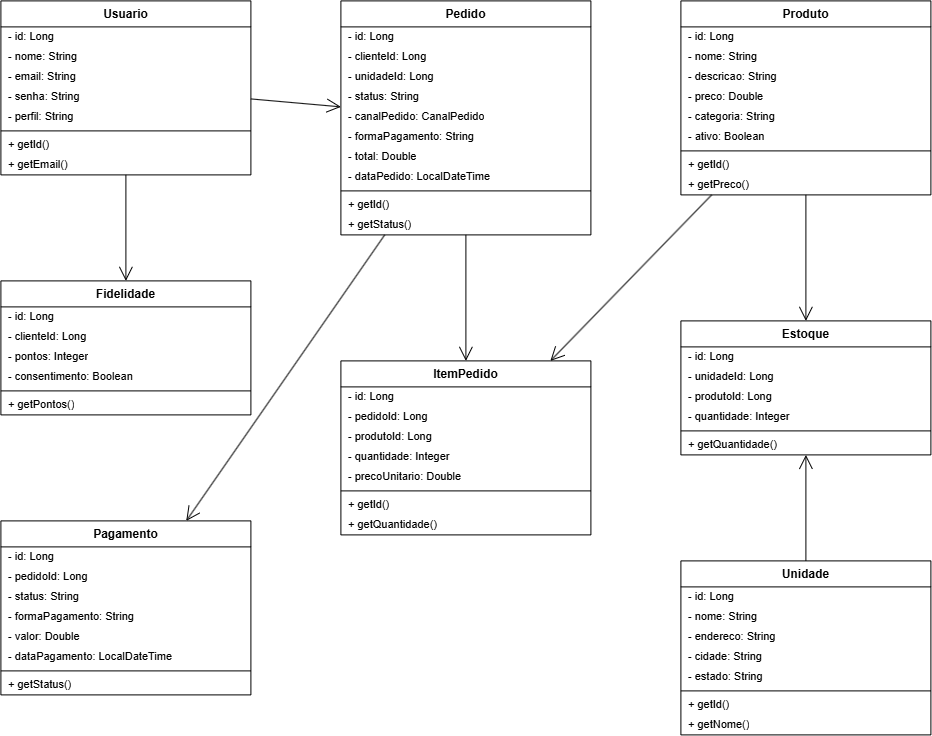

The diagram above was exported from draw.io. Its source (the exported page's mxGraphModel, read from the mxfile embedded in the PNG):
<mxGraphModel dx="1433" dy="788" grid="0" gridSize="10" guides="1" tooltips="1" connect="1" arrows="1" fold="1" page="1" pageScale="1" pageWidth="1000" pageHeight="820" math="0" shadow="0">
  <root>
    <mxCell id="0" />
    <mxCell id="1" parent="0" />
    <mxCell id="Usuario" parent="1" style="swimlane;fontStyle=1;align=center;verticalAlign=top;childLayout=stackLayout;horizontal=1;startSize=26;horizontalStack=0;resizeParent=0;resizeLast=1;collapsible=0;marginBottom=0;html=1;fontSize=12;" value="Usuario" vertex="1">
      <mxGeometry height="174" width="250" x="20" y="20" as="geometry" />
    </mxCell>
    <mxCell id="Usuario_a0" parent="Usuario" style="text;strokeColor=none;fillColor=none;align=left;verticalAlign=middle;spacingLeft=6;overflow=hidden;html=1;fontSize=11;" value="- id: Long" vertex="1">
      <mxGeometry height="20" width="250" y="26" as="geometry" />
    </mxCell>
    <mxCell id="Usuario_a1" parent="Usuario" style="text;strokeColor=none;fillColor=none;align=left;verticalAlign=middle;spacingLeft=6;overflow=hidden;html=1;fontSize=11;" value="- nome: String" vertex="1">
      <mxGeometry height="20" width="250" y="46" as="geometry" />
    </mxCell>
    <mxCell id="Usuario_a2" parent="Usuario" style="text;strokeColor=none;fillColor=none;align=left;verticalAlign=middle;spacingLeft=6;overflow=hidden;html=1;fontSize=11;" value="- email: String" vertex="1">
      <mxGeometry height="20" width="250" y="66" as="geometry" />
    </mxCell>
    <mxCell id="Usuario_a3" parent="Usuario" style="text;strokeColor=none;fillColor=none;align=left;verticalAlign=middle;spacingLeft=6;overflow=hidden;html=1;fontSize=11;" value="- senha: String" vertex="1">
      <mxGeometry height="20" width="250" y="86" as="geometry" />
    </mxCell>
    <mxCell id="Usuario_a4" parent="Usuario" style="text;strokeColor=none;fillColor=none;align=left;verticalAlign=middle;spacingLeft=6;overflow=hidden;html=1;fontSize=11;" value="- perfil: String" vertex="1">
      <mxGeometry height="20" width="250" y="106" as="geometry" />
    </mxCell>
    <mxCell id="Usuario_div" parent="Usuario" style="line;strokeWidth=1;fillColor=none;align=left;verticalAlign=middle;spacingTop=-1;spacingLeft=0;spacingRight=0;rotatable=0;labelPosition=right;points=[];portConstraint=eastwest;html=1;" value="" vertex="1">
      <mxGeometry height="8" width="250" y="126" as="geometry" />
    </mxCell>
    <mxCell id="Usuario_m0" parent="Usuario" style="text;strokeColor=none;fillColor=none;align=left;verticalAlign=middle;spacingLeft=6;overflow=hidden;html=1;fontSize=11;" value="+ getId()" vertex="1">
      <mxGeometry height="20" width="250" y="134" as="geometry" />
    </mxCell>
    <mxCell id="Usuario_m1" parent="Usuario" style="text;strokeColor=none;fillColor=none;align=left;verticalAlign=middle;spacingLeft=6;overflow=hidden;html=1;fontSize=11;" value="+ getEmail()" vertex="1">
      <mxGeometry height="20" width="250" y="154" as="geometry" />
    </mxCell>
    <mxCell id="Pedido" parent="1" style="swimlane;fontStyle=1;align=center;verticalAlign=top;childLayout=stackLayout;horizontal=1;startSize=26;horizontalStack=0;resizeParent=0;resizeLast=1;collapsible=0;marginBottom=0;html=1;fontSize=12;" value="Pedido" vertex="1">
      <mxGeometry height="234" width="250" x="360" y="20" as="geometry" />
    </mxCell>
    <mxCell id="Pedido_a0" parent="Pedido" style="text;strokeColor=none;fillColor=none;align=left;verticalAlign=middle;spacingLeft=6;overflow=hidden;html=1;fontSize=11;" value="- id: Long" vertex="1">
      <mxGeometry height="20" width="250" y="26" as="geometry" />
    </mxCell>
    <mxCell id="Pedido_a1" parent="Pedido" style="text;strokeColor=none;fillColor=none;align=left;verticalAlign=middle;spacingLeft=6;overflow=hidden;html=1;fontSize=11;" value="- clienteId: Long" vertex="1">
      <mxGeometry height="20" width="250" y="46" as="geometry" />
    </mxCell>
    <mxCell id="Pedido_a2" parent="Pedido" style="text;strokeColor=none;fillColor=none;align=left;verticalAlign=middle;spacingLeft=6;overflow=hidden;html=1;fontSize=11;" value="- unidadeId: Long" vertex="1">
      <mxGeometry height="20" width="250" y="66" as="geometry" />
    </mxCell>
    <mxCell id="Pedido_a3" parent="Pedido" style="text;strokeColor=none;fillColor=none;align=left;verticalAlign=middle;spacingLeft=6;overflow=hidden;html=1;fontSize=11;" value="- status: String" vertex="1">
      <mxGeometry height="20" width="250" y="86" as="geometry" />
    </mxCell>
    <mxCell id="Pedido_a4" parent="Pedido" style="text;strokeColor=none;fillColor=none;align=left;verticalAlign=middle;spacingLeft=6;overflow=hidden;html=1;fontSize=11;" value="- canalPedido: CanalPedido" vertex="1">
      <mxGeometry height="20" width="250" y="106" as="geometry" />
    </mxCell>
    <mxCell id="Pedido_a5" parent="Pedido" style="text;strokeColor=none;fillColor=none;align=left;verticalAlign=middle;spacingLeft=6;overflow=hidden;html=1;fontSize=11;" value="- formaPagamento: String" vertex="1">
      <mxGeometry height="20" width="250" y="126" as="geometry" />
    </mxCell>
    <mxCell id="Pedido_a6" parent="Pedido" style="text;strokeColor=none;fillColor=none;align=left;verticalAlign=middle;spacingLeft=6;overflow=hidden;html=1;fontSize=11;" value="- total: Double" vertex="1">
      <mxGeometry height="20" width="250" y="146" as="geometry" />
    </mxCell>
    <mxCell id="Pedido_a7" parent="Pedido" style="text;strokeColor=none;fillColor=none;align=left;verticalAlign=middle;spacingLeft=6;overflow=hidden;html=1;fontSize=11;" value="- dataPedido: LocalDateTime" vertex="1">
      <mxGeometry height="20" width="250" y="166" as="geometry" />
    </mxCell>
    <mxCell id="Pedido_div" parent="Pedido" style="line;strokeWidth=1;fillColor=none;align=left;verticalAlign=middle;spacingTop=-1;spacingLeft=0;spacingRight=0;rotatable=0;labelPosition=right;points=[];portConstraint=eastwest;html=1;" value="" vertex="1">
      <mxGeometry height="8" width="250" y="186" as="geometry" />
    </mxCell>
    <mxCell id="Pedido_m0" parent="Pedido" style="text;strokeColor=none;fillColor=none;align=left;verticalAlign=middle;spacingLeft=6;overflow=hidden;html=1;fontSize=11;" value="+ getId()" vertex="1">
      <mxGeometry height="20" width="250" y="194" as="geometry" />
    </mxCell>
    <mxCell id="Pedido_m1" parent="Pedido" style="text;strokeColor=none;fillColor=none;align=left;verticalAlign=middle;spacingLeft=6;overflow=hidden;html=1;fontSize=11;" value="+ getStatus()" vertex="1">
      <mxGeometry height="20" width="250" y="214" as="geometry" />
    </mxCell>
    <mxCell id="Produto" parent="1" style="swimlane;fontStyle=1;align=center;verticalAlign=top;childLayout=stackLayout;horizontal=1;startSize=26;horizontalStack=0;resizeParent=0;resizeLast=1;collapsible=0;marginBottom=0;html=1;fontSize=12;" value="Produto" vertex="1">
      <mxGeometry height="194" width="250" x="700" y="20" as="geometry" />
    </mxCell>
    <mxCell id="Produto_a0" parent="Produto" style="text;strokeColor=none;fillColor=none;align=left;verticalAlign=middle;spacingLeft=6;overflow=hidden;html=1;fontSize=11;" value="- id: Long" vertex="1">
      <mxGeometry height="20" width="250" y="26" as="geometry" />
    </mxCell>
    <mxCell id="Produto_a1" parent="Produto" style="text;strokeColor=none;fillColor=none;align=left;verticalAlign=middle;spacingLeft=6;overflow=hidden;html=1;fontSize=11;" value="- nome: String" vertex="1">
      <mxGeometry height="20" width="250" y="46" as="geometry" />
    </mxCell>
    <mxCell id="Produto_a2" parent="Produto" style="text;strokeColor=none;fillColor=none;align=left;verticalAlign=middle;spacingLeft=6;overflow=hidden;html=1;fontSize=11;" value="- descricao: String" vertex="1">
      <mxGeometry height="20" width="250" y="66" as="geometry" />
    </mxCell>
    <mxCell id="Produto_a3" parent="Produto" style="text;strokeColor=none;fillColor=none;align=left;verticalAlign=middle;spacingLeft=6;overflow=hidden;html=1;fontSize=11;" value="- preco: Double" vertex="1">
      <mxGeometry height="20" width="250" y="86" as="geometry" />
    </mxCell>
    <mxCell id="Produto_a4" parent="Produto" style="text;strokeColor=none;fillColor=none;align=left;verticalAlign=middle;spacingLeft=6;overflow=hidden;html=1;fontSize=11;" value="- categoria: String" vertex="1">
      <mxGeometry height="20" width="250" y="106" as="geometry" />
    </mxCell>
    <mxCell id="Produto_a5" parent="Produto" style="text;strokeColor=none;fillColor=none;align=left;verticalAlign=middle;spacingLeft=6;overflow=hidden;html=1;fontSize=11;" value="- ativo: Boolean" vertex="1">
      <mxGeometry height="20" width="250" y="126" as="geometry" />
    </mxCell>
    <mxCell id="Produto_div" parent="Produto" style="line;strokeWidth=1;fillColor=none;align=left;verticalAlign=middle;spacingTop=-1;spacingLeft=0;spacingRight=0;rotatable=0;labelPosition=right;points=[];portConstraint=eastwest;html=1;" value="" vertex="1">
      <mxGeometry height="8" width="250" y="146" as="geometry" />
    </mxCell>
    <mxCell id="Produto_m0" parent="Produto" style="text;strokeColor=none;fillColor=none;align=left;verticalAlign=middle;spacingLeft=6;overflow=hidden;html=1;fontSize=11;" value="+ getId()" vertex="1">
      <mxGeometry height="20" width="250" y="154" as="geometry" />
    </mxCell>
    <mxCell id="Produto_m1" parent="Produto" style="text;strokeColor=none;fillColor=none;align=left;verticalAlign=middle;spacingLeft=6;overflow=hidden;html=1;fontSize=11;" value="+ getPreco()" vertex="1">
      <mxGeometry height="20" width="250" y="174" as="geometry" />
    </mxCell>
    <mxCell id="Fidelidade" parent="1" style="swimlane;fontStyle=1;align=center;verticalAlign=top;childLayout=stackLayout;horizontal=1;startSize=26;horizontalStack=0;resizeParent=0;resizeLast=1;collapsible=0;marginBottom=0;html=1;fontSize=12;" value="Fidelidade" vertex="1">
      <mxGeometry height="134" width="250" x="20" y="300" as="geometry" />
    </mxCell>
    <mxCell id="Fidelidade_a0" parent="Fidelidade" style="text;strokeColor=none;fillColor=none;align=left;verticalAlign=middle;spacingLeft=6;overflow=hidden;html=1;fontSize=11;" value="- id: Long" vertex="1">
      <mxGeometry height="20" width="250" y="26" as="geometry" />
    </mxCell>
    <mxCell id="Fidelidade_a1" parent="Fidelidade" style="text;strokeColor=none;fillColor=none;align=left;verticalAlign=middle;spacingLeft=6;overflow=hidden;html=1;fontSize=11;" value="- clienteId: Long" vertex="1">
      <mxGeometry height="20" width="250" y="46" as="geometry" />
    </mxCell>
    <mxCell id="Fidelidade_a2" parent="Fidelidade" style="text;strokeColor=none;fillColor=none;align=left;verticalAlign=middle;spacingLeft=6;overflow=hidden;html=1;fontSize=11;" value="- pontos: Integer" vertex="1">
      <mxGeometry height="20" width="250" y="66" as="geometry" />
    </mxCell>
    <mxCell id="Fidelidade_a3" parent="Fidelidade" style="text;strokeColor=none;fillColor=none;align=left;verticalAlign=middle;spacingLeft=6;overflow=hidden;html=1;fontSize=11;" value="- consentimento: Boolean" vertex="1">
      <mxGeometry height="20" width="250" y="86" as="geometry" />
    </mxCell>
    <mxCell id="Fidelidade_div" parent="Fidelidade" style="line;strokeWidth=1;fillColor=none;align=left;verticalAlign=middle;spacingTop=-1;spacingLeft=0;spacingRight=0;rotatable=0;labelPosition=right;points=[];portConstraint=eastwest;html=1;" value="" vertex="1">
      <mxGeometry height="8" width="250" y="106" as="geometry" />
    </mxCell>
    <mxCell id="Fidelidade_m0" parent="Fidelidade" style="text;strokeColor=none;fillColor=none;align=left;verticalAlign=middle;spacingLeft=6;overflow=hidden;html=1;fontSize=11;" value="+ getPontos()" vertex="1">
      <mxGeometry height="20" width="250" y="114" as="geometry" />
    </mxCell>
    <mxCell id="ItemPedido" parent="1" style="swimlane;fontStyle=1;align=center;verticalAlign=top;childLayout=stackLayout;horizontal=1;startSize=26;horizontalStack=0;resizeParent=0;resizeLast=1;collapsible=0;marginBottom=0;html=1;fontSize=12;" value="ItemPedido" vertex="1">
      <mxGeometry height="174" width="250" x="360" y="380" as="geometry" />
    </mxCell>
    <mxCell id="ItemPedido_a0" parent="ItemPedido" style="text;strokeColor=none;fillColor=none;align=left;verticalAlign=middle;spacingLeft=6;overflow=hidden;html=1;fontSize=11;" value="- id: Long" vertex="1">
      <mxGeometry height="20" width="250" y="26" as="geometry" />
    </mxCell>
    <mxCell id="ItemPedido_a1" parent="ItemPedido" style="text;strokeColor=none;fillColor=none;align=left;verticalAlign=middle;spacingLeft=6;overflow=hidden;html=1;fontSize=11;" value="- pedidoId: Long" vertex="1">
      <mxGeometry height="20" width="250" y="46" as="geometry" />
    </mxCell>
    <mxCell id="ItemPedido_a2" parent="ItemPedido" style="text;strokeColor=none;fillColor=none;align=left;verticalAlign=middle;spacingLeft=6;overflow=hidden;html=1;fontSize=11;" value="- produtoId: Long" vertex="1">
      <mxGeometry height="20" width="250" y="66" as="geometry" />
    </mxCell>
    <mxCell id="ItemPedido_a3" parent="ItemPedido" style="text;strokeColor=none;fillColor=none;align=left;verticalAlign=middle;spacingLeft=6;overflow=hidden;html=1;fontSize=11;" value="- quantidade: Integer" vertex="1">
      <mxGeometry height="20" width="250" y="86" as="geometry" />
    </mxCell>
    <mxCell id="ItemPedido_a4" parent="ItemPedido" style="text;strokeColor=none;fillColor=none;align=left;verticalAlign=middle;spacingLeft=6;overflow=hidden;html=1;fontSize=11;" value="- precoUnitario: Double" vertex="1">
      <mxGeometry height="20" width="250" y="106" as="geometry" />
    </mxCell>
    <mxCell id="ItemPedido_div" parent="ItemPedido" style="line;strokeWidth=1;fillColor=none;align=left;verticalAlign=middle;spacingTop=-1;spacingLeft=0;spacingRight=0;rotatable=0;labelPosition=right;points=[];portConstraint=eastwest;html=1;" value="" vertex="1">
      <mxGeometry height="8" width="250" y="126" as="geometry" />
    </mxCell>
    <mxCell id="ItemPedido_m0" parent="ItemPedido" style="text;strokeColor=none;fillColor=none;align=left;verticalAlign=middle;spacingLeft=6;overflow=hidden;html=1;fontSize=11;" value="+ getId()" vertex="1">
      <mxGeometry height="20" width="250" y="134" as="geometry" />
    </mxCell>
    <mxCell id="ItemPedido_m1" parent="ItemPedido" style="text;strokeColor=none;fillColor=none;align=left;verticalAlign=middle;spacingLeft=6;overflow=hidden;html=1;fontSize=11;" value="+ getQuantidade()" vertex="1">
      <mxGeometry height="20" width="250" y="154" as="geometry" />
    </mxCell>
    <mxCell id="Estoque" parent="1" style="swimlane;fontStyle=1;align=center;verticalAlign=top;childLayout=stackLayout;horizontal=1;startSize=26;horizontalStack=0;resizeParent=0;resizeLast=1;collapsible=0;marginBottom=0;html=1;fontSize=12;" value="Estoque" vertex="1">
      <mxGeometry height="134" width="250" x="700" y="340" as="geometry" />
    </mxCell>
    <mxCell id="Estoque_a0" parent="Estoque" style="text;strokeColor=none;fillColor=none;align=left;verticalAlign=middle;spacingLeft=6;overflow=hidden;html=1;fontSize=11;" value="- id: Long" vertex="1">
      <mxGeometry height="20" width="250" y="26" as="geometry" />
    </mxCell>
    <mxCell id="Estoque_a1" parent="Estoque" style="text;strokeColor=none;fillColor=none;align=left;verticalAlign=middle;spacingLeft=6;overflow=hidden;html=1;fontSize=11;" value="- unidadeId: Long" vertex="1">
      <mxGeometry height="20" width="250" y="46" as="geometry" />
    </mxCell>
    <mxCell id="Estoque_a2" parent="Estoque" style="text;strokeColor=none;fillColor=none;align=left;verticalAlign=middle;spacingLeft=6;overflow=hidden;html=1;fontSize=11;" value="- produtoId: Long" vertex="1">
      <mxGeometry height="20" width="250" y="66" as="geometry" />
    </mxCell>
    <mxCell id="Estoque_a3" parent="Estoque" style="text;strokeColor=none;fillColor=none;align=left;verticalAlign=middle;spacingLeft=6;overflow=hidden;html=1;fontSize=11;" value="- quantidade: Integer" vertex="1">
      <mxGeometry height="20" width="250" y="86" as="geometry" />
    </mxCell>
    <mxCell id="Estoque_div" parent="Estoque" style="line;strokeWidth=1;fillColor=none;align=left;verticalAlign=middle;spacingTop=-1;spacingLeft=0;spacingRight=0;rotatable=0;labelPosition=right;points=[];portConstraint=eastwest;html=1;" value="" vertex="1">
      <mxGeometry height="8" width="250" y="106" as="geometry" />
    </mxCell>
    <mxCell id="Estoque_m0" parent="Estoque" style="text;strokeColor=none;fillColor=none;align=left;verticalAlign=middle;spacingLeft=6;overflow=hidden;html=1;fontSize=11;" value="+ getQuantidade()" vertex="1">
      <mxGeometry height="20" width="250" y="114" as="geometry" />
    </mxCell>
    <mxCell id="Pagamento" parent="1" style="swimlane;fontStyle=1;align=center;verticalAlign=top;childLayout=stackLayout;horizontal=1;startSize=26;horizontalStack=0;resizeParent=0;resizeLast=1;collapsible=0;marginBottom=0;html=1;fontSize=12;" value="Pagamento" vertex="1">
      <mxGeometry height="174" width="250" x="20" y="540" as="geometry" />
    </mxCell>
    <mxCell id="Pagamento_a0" parent="Pagamento" style="text;strokeColor=none;fillColor=none;align=left;verticalAlign=middle;spacingLeft=6;overflow=hidden;html=1;fontSize=11;" value="- id: Long" vertex="1">
      <mxGeometry height="20" width="250" y="26" as="geometry" />
    </mxCell>
    <mxCell id="Pagamento_a1" parent="Pagamento" style="text;strokeColor=none;fillColor=none;align=left;verticalAlign=middle;spacingLeft=6;overflow=hidden;html=1;fontSize=11;" value="- pedidoId: Long" vertex="1">
      <mxGeometry height="20" width="250" y="46" as="geometry" />
    </mxCell>
    <mxCell id="Pagamento_a2" parent="Pagamento" style="text;strokeColor=none;fillColor=none;align=left;verticalAlign=middle;spacingLeft=6;overflow=hidden;html=1;fontSize=11;" value="- status: String" vertex="1">
      <mxGeometry height="20" width="250" y="66" as="geometry" />
    </mxCell>
    <mxCell id="Pagamento_a3" parent="Pagamento" style="text;strokeColor=none;fillColor=none;align=left;verticalAlign=middle;spacingLeft=6;overflow=hidden;html=1;fontSize=11;" value="- formaPagamento: String" vertex="1">
      <mxGeometry height="20" width="250" y="86" as="geometry" />
    </mxCell>
    <mxCell id="Pagamento_a4" parent="Pagamento" style="text;strokeColor=none;fillColor=none;align=left;verticalAlign=middle;spacingLeft=6;overflow=hidden;html=1;fontSize=11;" value="- valor: Double" vertex="1">
      <mxGeometry height="20" width="250" y="106" as="geometry" />
    </mxCell>
    <mxCell id="Pagamento_a5" parent="Pagamento" style="text;strokeColor=none;fillColor=none;align=left;verticalAlign=middle;spacingLeft=6;overflow=hidden;html=1;fontSize=11;" value="- dataPagamento: LocalDateTime" vertex="1">
      <mxGeometry height="20" width="250" y="126" as="geometry" />
    </mxCell>
    <mxCell id="Pagamento_div" parent="Pagamento" style="line;strokeWidth=1;fillColor=none;align=left;verticalAlign=middle;spacingTop=-1;spacingLeft=0;spacingRight=0;rotatable=0;labelPosition=right;points=[];portConstraint=eastwest;html=1;" value="" vertex="1">
      <mxGeometry height="8" width="250" y="146" as="geometry" />
    </mxCell>
    <mxCell id="Pagamento_m0" parent="Pagamento" style="text;strokeColor=none;fillColor=none;align=left;verticalAlign=middle;spacingLeft=6;overflow=hidden;html=1;fontSize=11;" value="+ getStatus()" vertex="1">
      <mxGeometry height="20" width="250" y="154" as="geometry" />
    </mxCell>
    <mxCell id="Unidade" parent="1" style="swimlane;fontStyle=1;align=center;verticalAlign=top;childLayout=stackLayout;horizontal=1;startSize=26;horizontalStack=0;resizeParent=0;resizeLast=1;collapsible=0;marginBottom=0;html=1;fontSize=12;" value="Unidade" vertex="1">
      <mxGeometry height="174" width="250" x="700" y="580" as="geometry" />
    </mxCell>
    <mxCell id="Unidade_a0" parent="Unidade" style="text;strokeColor=none;fillColor=none;align=left;verticalAlign=middle;spacingLeft=6;overflow=hidden;html=1;fontSize=11;" value="- id: Long" vertex="1">
      <mxGeometry height="20" width="250" y="26" as="geometry" />
    </mxCell>
    <mxCell id="Unidade_a1" parent="Unidade" style="text;strokeColor=none;fillColor=none;align=left;verticalAlign=middle;spacingLeft=6;overflow=hidden;html=1;fontSize=11;" value="- nome: String" vertex="1">
      <mxGeometry height="20" width="250" y="46" as="geometry" />
    </mxCell>
    <mxCell id="Unidade_a2" parent="Unidade" style="text;strokeColor=none;fillColor=none;align=left;verticalAlign=middle;spacingLeft=6;overflow=hidden;html=1;fontSize=11;" value="- endereco: String" vertex="1">
      <mxGeometry height="20" width="250" y="66" as="geometry" />
    </mxCell>
    <mxCell id="Unidade_a3" parent="Unidade" style="text;strokeColor=none;fillColor=none;align=left;verticalAlign=middle;spacingLeft=6;overflow=hidden;html=1;fontSize=11;" value="- cidade: String" vertex="1">
      <mxGeometry height="20" width="250" y="86" as="geometry" />
    </mxCell>
    <mxCell id="Unidade_a4" parent="Unidade" style="text;strokeColor=none;fillColor=none;align=left;verticalAlign=middle;spacingLeft=6;overflow=hidden;html=1;fontSize=11;" value="- estado: String" vertex="1">
      <mxGeometry height="20" width="250" y="106" as="geometry" />
    </mxCell>
    <mxCell id="Unidade_div" parent="Unidade" style="line;strokeWidth=1;fillColor=none;align=left;verticalAlign=middle;spacingTop=-1;spacingLeft=0;spacingRight=0;rotatable=0;labelPosition=right;points=[];portConstraint=eastwest;html=1;" value="" vertex="1">
      <mxGeometry height="8" width="250" y="126" as="geometry" />
    </mxCell>
    <mxCell id="Unidade_m0" parent="Unidade" style="text;strokeColor=none;fillColor=none;align=left;verticalAlign=middle;spacingLeft=6;overflow=hidden;html=1;fontSize=11;" value="+ getId()" vertex="1">
      <mxGeometry height="20" width="250" y="134" as="geometry" />
    </mxCell>
    <mxCell id="Unidade_m1" parent="Unidade" style="text;strokeColor=none;fillColor=none;align=left;verticalAlign=middle;spacingLeft=6;overflow=hidden;html=1;fontSize=11;" value="+ getNome()" vertex="1">
      <mxGeometry height="20" width="250" y="154" as="geometry" />
    </mxCell>
    <mxCell id="rel0" edge="1" parent="1" source="Usuario" style="endArrow=open;endSize=12;html=1;rounded=0;" target="Pedido" value="">
      <mxGeometry relative="1" as="geometry" />
    </mxCell>
    <mxCell id="rel1" edge="1" parent="1" source="Usuario" style="endArrow=open;endSize=12;html=1;rounded=0;" target="Fidelidade" value="">
      <mxGeometry relative="1" as="geometry" />
    </mxCell>
    <mxCell id="rel2" edge="1" parent="1" source="Pedido" style="endArrow=open;endSize=12;html=1;rounded=0;" target="ItemPedido" value="">
      <mxGeometry relative="1" as="geometry" />
    </mxCell>
    <mxCell id="rel3" edge="1" parent="1" source="Produto" style="endArrow=open;endSize=12;html=1;rounded=0;" target="ItemPedido" value="">
      <mxGeometry relative="1" as="geometry" />
    </mxCell>
    <mxCell id="rel4" edge="1" parent="1" source="Pedido" style="endArrow=open;endSize=12;html=1;rounded=0;" target="Pagamento" value="">
      <mxGeometry relative="1" as="geometry" />
    </mxCell>
    <mxCell id="rel5" edge="1" parent="1" source="Unidade" style="endArrow=open;endSize=12;html=1;rounded=0;" target="Estoque" value="">
      <mxGeometry relative="1" as="geometry" />
    </mxCell>
    <mxCell id="rel6" edge="1" parent="1" source="Produto" style="endArrow=open;endSize=12;html=1;rounded=0;" target="Estoque" value="">
      <mxGeometry relative="1" as="geometry" />
    </mxCell>
  </root>
</mxGraphModel>